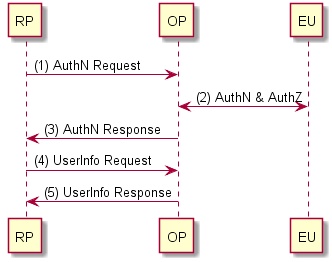

The diagram above was rendered by PlantUML. Its source (embedded in the PNG):
@startuml oidc_basic_flow

RP -> OP: (1) AuthN Request
EU <-> OP: (2) AuthN & AuthZ
OP -> RP: (3) AuthN Response
RP -> OP: (4) UserInfo Request
OP -> RP: (5) UserInfo Response

@enduml